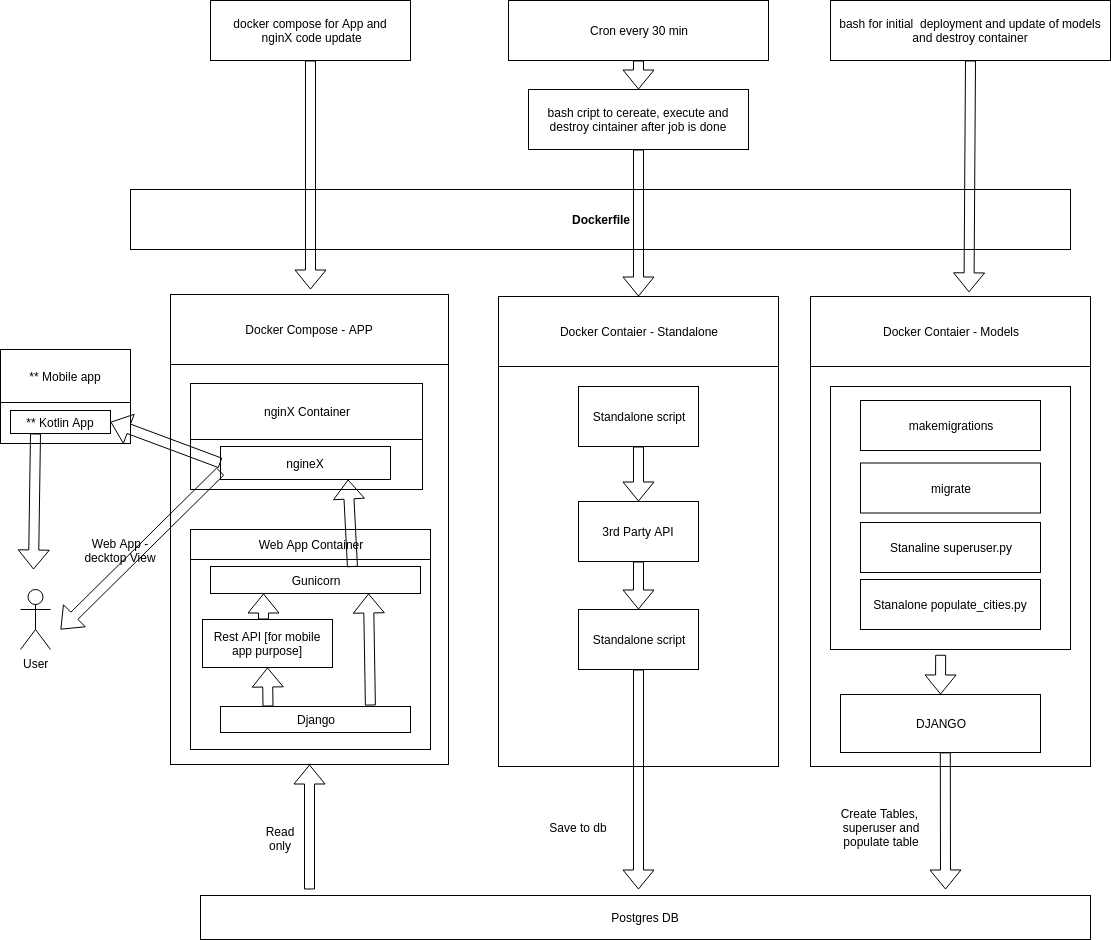

The diagram above was exported from draw.io. Its source (the exported page's mxGraphModel, read from the mxfile embedded in the PNG):
<mxGraphModel dx="1355" dy="827" grid="1" gridSize="10" guides="1" tooltips="1" connect="1" arrows="1" fold="1" page="1" pageScale="1" pageWidth="1169" pageHeight="1654" math="0" shadow="0">
  <root>
    <mxCell id="0" />
    <mxCell id="1" parent="0" />
    <mxCell id="w3jv32RdNZtowR9azrCK-1" value="" style="rounded=0;whiteSpace=wrap;html=1;" parent="1" vertex="1">
      <mxGeometry x="190" y="415" width="278" height="470" as="geometry" />
    </mxCell>
    <mxCell id="w3jv32RdNZtowR9azrCK-2" value="Docker Compose - APP" style="rounded=0;whiteSpace=wrap;html=1;" parent="1" vertex="1">
      <mxGeometry x="190" y="415" width="278" height="70" as="geometry" />
    </mxCell>
    <mxCell id="w3jv32RdNZtowR9azrCK-5" value="" style="rounded=0;whiteSpace=wrap;html=1;" parent="1" vertex="1">
      <mxGeometry x="518" y="417" width="280" height="470" as="geometry" />
    </mxCell>
    <mxCell id="w3jv32RdNZtowR9azrCK-6" value="Docker Contaier - Standalone" style="rounded=0;whiteSpace=wrap;html=1;" parent="1" vertex="1">
      <mxGeometry x="518" y="417" width="280" height="70" as="geometry" />
    </mxCell>
    <mxCell id="w3jv32RdNZtowR9azrCK-8" value="Postgres DB" style="rounded=0;whiteSpace=wrap;html=1;" parent="1" vertex="1">
      <mxGeometry x="220" y="1016" width="890" height="44" as="geometry" />
    </mxCell>
    <mxCell id="w3jv32RdNZtowR9azrCK-12" value="Cron every 30 min" style="rounded=0;whiteSpace=wrap;html=1;" parent="1" vertex="1">
      <mxGeometry x="528" y="121" width="260" height="60" as="geometry" />
    </mxCell>
    <mxCell id="w3jv32RdNZtowR9azrCK-14" value="bash cript to cereate, execute and destroy cintainer after job is done" style="rounded=0;whiteSpace=wrap;html=1;" parent="1" vertex="1">
      <mxGeometry x="548" y="210" width="220" height="60" as="geometry" />
    </mxCell>
    <mxCell id="w3jv32RdNZtowR9azrCK-21" value="Standalone script" style="rounded=0;whiteSpace=wrap;html=1;" parent="1" vertex="1">
      <mxGeometry x="598" y="507" width="120" height="60" as="geometry" />
    </mxCell>
    <mxCell id="w3jv32RdNZtowR9azrCK-24" value="3rd Party API" style="rounded=0;whiteSpace=wrap;html=1;" parent="1" vertex="1">
      <mxGeometry x="598" y="622" width="120" height="60" as="geometry" />
    </mxCell>
    <mxCell id="w3jv32RdNZtowR9azrCK-28" value="Read only" style="text;html=1;strokeColor=none;fillColor=none;align=center;verticalAlign=middle;whiteSpace=wrap;rounded=0;" parent="1" vertex="1">
      <mxGeometry x="275" y="938" width="50" height="42" as="geometry" />
    </mxCell>
    <mxCell id="w3jv32RdNZtowR9azrCK-29" value="Save to db" style="text;html=1;strokeColor=none;fillColor=none;align=center;verticalAlign=middle;whiteSpace=wrap;rounded=0;" parent="1" vertex="1">
      <mxGeometry x="548" y="938" width="100" height="20" as="geometry" />
    </mxCell>
    <mxCell id="w3jv32RdNZtowR9azrCK-31" value="&lt;b&gt;Dockerfile&lt;/b&gt;" style="rounded=0;whiteSpace=wrap;html=1;" parent="1" vertex="1">
      <mxGeometry x="150" y="310" width="940" height="60" as="geometry" />
    </mxCell>
    <mxCell id="w3jv32RdNZtowR9azrCK-33" value="docker compose for App and&lt;br&gt;&amp;nbsp;nginX code update" style="rounded=0;whiteSpace=wrap;html=1;" parent="1" vertex="1">
      <mxGeometry x="230" y="121" width="200" height="60" as="geometry" />
    </mxCell>
    <mxCell id="w3jv32RdNZtowR9azrCK-37" value="" style="shape=flexArrow;endArrow=classic;html=1;exitX=0.5;exitY=1;exitDx=0;exitDy=0;" parent="1" source="w3jv32RdNZtowR9azrCK-33" edge="1">
      <mxGeometry width="50" height="50" relative="1" as="geometry">
        <mxPoint x="20" y="1130" as="sourcePoint" />
        <mxPoint x="330" y="410" as="targetPoint" />
      </mxGeometry>
    </mxCell>
    <mxCell id="w3jv32RdNZtowR9azrCK-38" value="bash for initial&amp;nbsp; deployment and update of models and destroy container" style="rounded=0;whiteSpace=wrap;html=1;" parent="1" vertex="1">
      <mxGeometry x="850" y="121" width="280" height="60" as="geometry" />
    </mxCell>
    <mxCell id="w3jv32RdNZtowR9azrCK-39" value="" style="rounded=0;whiteSpace=wrap;html=1;" parent="1" vertex="1">
      <mxGeometry x="830" y="417" width="280" height="470" as="geometry" />
    </mxCell>
    <mxCell id="w3jv32RdNZtowR9azrCK-40" value="Docker Contaier - Models" style="rounded=0;whiteSpace=wrap;html=1;" parent="1" vertex="1">
      <mxGeometry x="830" y="417" width="280" height="70" as="geometry" />
    </mxCell>
    <mxCell id="w3jv32RdNZtowR9azrCK-43" value="DJANGO" style="rounded=0;whiteSpace=wrap;html=1;" parent="1" vertex="1">
      <mxGeometry x="860" y="815" width="200" height="58" as="geometry" />
    </mxCell>
    <mxCell id="w3jv32RdNZtowR9azrCK-46" value="Create Tables,&amp;nbsp; superuser and populate table" style="text;html=1;strokeColor=none;fillColor=none;align=center;verticalAlign=middle;whiteSpace=wrap;rounded=0;" parent="1" vertex="1">
      <mxGeometry x="851" y="938" width="100" height="20" as="geometry" />
    </mxCell>
    <mxCell id="w3jv32RdNZtowR9azrCK-48" value="" style="rounded=0;whiteSpace=wrap;html=1;" parent="1" vertex="1">
      <mxGeometry x="850" y="507" width="240" height="263" as="geometry" />
    </mxCell>
    <mxCell id="w3jv32RdNZtowR9azrCK-50" value="makemigrations" style="rounded=0;whiteSpace=wrap;html=1;" parent="1" vertex="1">
      <mxGeometry x="880" y="521" width="180" height="50" as="geometry" />
    </mxCell>
    <mxCell id="w3jv32RdNZtowR9azrCK-51" value="migrate" style="rounded=0;whiteSpace=wrap;html=1;" parent="1" vertex="1">
      <mxGeometry x="880" y="583.5" width="180" height="50" as="geometry" />
    </mxCell>
    <mxCell id="w3jv32RdNZtowR9azrCK-52" value="Stanaline&amp;nbsp;superuser.py" style="rounded=0;whiteSpace=wrap;html=1;" parent="1" vertex="1">
      <mxGeometry x="880" y="643" width="180" height="50" as="geometry" />
    </mxCell>
    <mxCell id="w3jv32RdNZtowR9azrCK-54" value="Stanalone&amp;nbsp;populate_cities.py" style="rounded=0;whiteSpace=wrap;html=1;" parent="1" vertex="1">
      <mxGeometry x="880" y="700" width="180" height="50" as="geometry" />
    </mxCell>
    <mxCell id="w3jv32RdNZtowR9azrCK-56" value="" style="shape=flexArrow;endArrow=classic;html=1;exitX=0.5;exitY=1;exitDx=0;exitDy=0;entryX=0.566;entryY=-0.059;entryDx=0;entryDy=0;entryPerimeter=0;" parent="1" source="w3jv32RdNZtowR9azrCK-38" target="w3jv32RdNZtowR9azrCK-40" edge="1">
      <mxGeometry width="50" height="50" relative="1" as="geometry">
        <mxPoint x="920" y="260" as="sourcePoint" />
        <mxPoint x="970" y="210" as="targetPoint" />
      </mxGeometry>
    </mxCell>
    <mxCell id="w3jv32RdNZtowR9azrCK-58" value="" style="shape=flexArrow;endArrow=classic;html=1;exitX=0.5;exitY=1;exitDx=0;exitDy=0;" parent="1" source="w3jv32RdNZtowR9azrCK-14" target="w3jv32RdNZtowR9azrCK-6" edge="1">
      <mxGeometry width="50" height="50" relative="1" as="geometry">
        <mxPoint x="660" y="340" as="sourcePoint" />
        <mxPoint x="710" y="290" as="targetPoint" />
      </mxGeometry>
    </mxCell>
    <mxCell id="w3jv32RdNZtowR9azrCK-61" value="" style="shape=flexArrow;endArrow=classic;html=1;entryX=0.5;entryY=0;entryDx=0;entryDy=0;exitX=0.459;exitY=1.02;exitDx=0;exitDy=0;exitPerimeter=0;" parent="1" source="w3jv32RdNZtowR9azrCK-48" target="w3jv32RdNZtowR9azrCK-43" edge="1">
      <mxGeometry width="50" height="50" relative="1" as="geometry">
        <mxPoint x="930" y="820" as="sourcePoint" />
        <mxPoint x="980" y="770" as="targetPoint" />
      </mxGeometry>
    </mxCell>
    <mxCell id="w3jv32RdNZtowR9azrCK-63" value="" style="shape=flexArrow;endArrow=classic;html=1;exitX=0.5;exitY=1;exitDx=0;exitDy=0;" parent="1" source="w3jv32RdNZtowR9azrCK-12" target="w3jv32RdNZtowR9azrCK-14" edge="1">
      <mxGeometry width="50" height="50" relative="1" as="geometry">
        <mxPoint x="460" y="300" as="sourcePoint" />
        <mxPoint x="510" y="250" as="targetPoint" />
      </mxGeometry>
    </mxCell>
    <mxCell id="w3jv32RdNZtowR9azrCK-69" value="" style="rounded=0;whiteSpace=wrap;html=1;" parent="1" vertex="1">
      <mxGeometry x="20" y="470" width="130" height="94" as="geometry" />
    </mxCell>
    <mxCell id="w3jv32RdNZtowR9azrCK-76" value="** Mobile app" style="rounded=0;whiteSpace=wrap;html=1;" parent="1" vertex="1">
      <mxGeometry x="20" y="470" width="130" height="53" as="geometry" />
    </mxCell>
    <mxCell id="w3jv32RdNZtowR9azrCK-84" value="" style="shape=flexArrow;endArrow=classic;html=1;entryX=0.5;entryY=1;entryDx=0;entryDy=0;" parent="1" target="w3jv32RdNZtowR9azrCK-1" edge="1">
      <mxGeometry width="50" height="50" relative="1" as="geometry">
        <mxPoint x="329" y="1010" as="sourcePoint" />
        <mxPoint x="349.2156862745096" y="870" as="targetPoint" />
      </mxGeometry>
    </mxCell>
    <mxCell id="w3jv32RdNZtowR9azrCK-85" value="" style="shape=flexArrow;endArrow=classic;html=1;exitX=0.5;exitY=1;exitDx=0;exitDy=0;" parent="1" source="JC-NomAKS9dAz8uFqnoV-14" edge="1">
      <mxGeometry width="50" height="50" relative="1" as="geometry">
        <mxPoint x="658" y="880" as="sourcePoint" />
        <mxPoint x="658" y="1010" as="targetPoint" />
      </mxGeometry>
    </mxCell>
    <mxCell id="w3jv32RdNZtowR9azrCK-86" value="" style="shape=flexArrow;endArrow=classic;html=1;exitX=0.624;exitY=0.998;exitDx=0;exitDy=0;exitPerimeter=0;" parent="1" edge="1">
      <mxGeometry width="50" height="50" relative="1" as="geometry">
        <mxPoint x="964.8000000000002" y="872.884" as="sourcePoint" />
        <mxPoint x="965" y="1010" as="targetPoint" />
      </mxGeometry>
    </mxCell>
    <mxCell id="JC-NomAKS9dAz8uFqnoV-8" value="** Kotlin App" style="rounded=0;whiteSpace=wrap;html=1;" parent="1" vertex="1">
      <mxGeometry x="30" y="531" width="100" height="23" as="geometry" />
    </mxCell>
    <mxCell id="JC-NomAKS9dAz8uFqnoV-9" value="User" style="shape=umlActor;verticalLabelPosition=bottom;labelBackgroundColor=#ffffff;verticalAlign=top;html=1;outlineConnect=0;" parent="1" vertex="1">
      <mxGeometry x="40" y="710" width="30" height="60" as="geometry" />
    </mxCell>
    <mxCell id="JC-NomAKS9dAz8uFqnoV-14" value="Standalone script" style="rounded=0;whiteSpace=wrap;html=1;" parent="1" vertex="1">
      <mxGeometry x="598" y="730" width="120" height="60" as="geometry" />
    </mxCell>
    <mxCell id="JC-NomAKS9dAz8uFqnoV-15" value="" style="shape=flexArrow;endArrow=classic;html=1;exitX=0.5;exitY=1;exitDx=0;exitDy=0;entryX=0.5;entryY=0;entryDx=0;entryDy=0;" parent="1" source="w3jv32RdNZtowR9azrCK-21" target="w3jv32RdNZtowR9azrCK-24" edge="1">
      <mxGeometry width="50" height="50" relative="1" as="geometry">
        <mxPoint x="650" y="630" as="sourcePoint" />
        <mxPoint x="700" y="580" as="targetPoint" />
      </mxGeometry>
    </mxCell>
    <mxCell id="JC-NomAKS9dAz8uFqnoV-16" value="" style="shape=flexArrow;endArrow=classic;html=1;exitX=0.5;exitY=1;exitDx=0;exitDy=0;" parent="1" source="w3jv32RdNZtowR9azrCK-24" target="JC-NomAKS9dAz8uFqnoV-14" edge="1">
      <mxGeometry width="50" height="50" relative="1" as="geometry">
        <mxPoint x="620" y="750" as="sourcePoint" />
        <mxPoint x="670" y="700" as="targetPoint" />
      </mxGeometry>
    </mxCell>
    <mxCell id="JC-NomAKS9dAz8uFqnoV-25" value="" style="shape=flexArrow;endArrow=classic;html=1;exitX=0.25;exitY=1;exitDx=0;exitDy=0;" parent="1" edge="1" source="JC-NomAKS9dAz8uFqnoV-8">
      <mxGeometry width="50" height="50" relative="1" as="geometry">
        <mxPoint x="140" y="620" as="sourcePoint" />
        <mxPoint x="53" y="690" as="targetPoint" />
      </mxGeometry>
    </mxCell>
    <mxCell id="lSw8Oa5x0zyJIZxT6get-3" value="" style="rounded=0;whiteSpace=wrap;html=1;" vertex="1" parent="1">
      <mxGeometry x="210" y="504" width="232" height="106" as="geometry" />
    </mxCell>
    <mxCell id="lSw8Oa5x0zyJIZxT6get-4" value="nginX Container" style="rounded=0;whiteSpace=wrap;html=1;" vertex="1" parent="1">
      <mxGeometry x="210" y="504" width="232" height="56" as="geometry" />
    </mxCell>
    <mxCell id="lSw8Oa5x0zyJIZxT6get-5" value="ngineX" style="rounded=0;whiteSpace=wrap;html=1;" vertex="1" parent="1">
      <mxGeometry x="240" y="567" width="170" height="33" as="geometry" />
    </mxCell>
    <mxCell id="lSw8Oa5x0zyJIZxT6get-6" value="" style="rounded=0;whiteSpace=wrap;html=1;" vertex="1" parent="1">
      <mxGeometry x="210" y="660" width="240" height="210" as="geometry" />
    </mxCell>
    <mxCell id="lSw8Oa5x0zyJIZxT6get-7" value="Web App Container" style="rounded=0;whiteSpace=wrap;html=1;" vertex="1" parent="1">
      <mxGeometry x="210" y="650" width="240" height="30" as="geometry" />
    </mxCell>
    <mxCell id="lSw8Oa5x0zyJIZxT6get-8" value="Rest API [for mobile app purpose]" style="rounded=0;whiteSpace=wrap;html=1;" vertex="1" parent="1">
      <mxGeometry x="222" y="740" width="130" height="48" as="geometry" />
    </mxCell>
    <mxCell id="lSw8Oa5x0zyJIZxT6get-9" value="Django" style="rounded=0;whiteSpace=wrap;html=1;" vertex="1" parent="1">
      <mxGeometry x="240" y="827" width="190" height="26" as="geometry" />
    </mxCell>
    <mxCell id="lSw8Oa5x0zyJIZxT6get-10" value="Gunicorn" style="rounded=0;whiteSpace=wrap;html=1;" vertex="1" parent="1">
      <mxGeometry x="230" y="687" width="210" height="27" as="geometry" />
    </mxCell>
    <mxCell id="lSw8Oa5x0zyJIZxT6get-13" value="" style="shape=flexArrow;endArrow=classic;html=1;exitX=0;exitY=0.75;exitDx=0;exitDy=0;" edge="1" parent="1" source="lSw8Oa5x0zyJIZxT6get-5">
      <mxGeometry width="50" height="50" relative="1" as="geometry">
        <mxPoint x="180" y="820" as="sourcePoint" />
        <mxPoint x="80" y="750" as="targetPoint" />
      </mxGeometry>
    </mxCell>
    <mxCell id="lSw8Oa5x0zyJIZxT6get-15" value="" style="shape=flexArrow;endArrow=classic;html=1;exitX=0.789;exitY=-0.038;exitDx=0;exitDy=0;exitPerimeter=0;" edge="1" parent="1" source="lSw8Oa5x0zyJIZxT6get-9">
      <mxGeometry width="50" height="50" relative="1" as="geometry">
        <mxPoint x="140" y="830" as="sourcePoint" />
        <mxPoint x="388" y="714" as="targetPoint" />
      </mxGeometry>
    </mxCell>
    <mxCell id="lSw8Oa5x0zyJIZxT6get-16" value="" style="shape=flexArrow;endArrow=classic;html=1;entryX=0.5;entryY=1;entryDx=0;entryDy=0;exitX=0.25;exitY=0;exitDx=0;exitDy=0;" edge="1" parent="1" source="lSw8Oa5x0zyJIZxT6get-9" target="lSw8Oa5x0zyJIZxT6get-8">
      <mxGeometry width="50" height="50" relative="1" as="geometry">
        <mxPoint x="150" y="860" as="sourcePoint" />
        <mxPoint x="200" y="810" as="targetPoint" />
      </mxGeometry>
    </mxCell>
    <mxCell id="lSw8Oa5x0zyJIZxT6get-17" value="" style="shape=flexArrow;endArrow=classic;html=1;exitX=0;exitY=0.5;exitDx=0;exitDy=0;entryX=1;entryY=0.5;entryDx=0;entryDy=0;" edge="1" parent="1" source="lSw8Oa5x0zyJIZxT6get-5" target="JC-NomAKS9dAz8uFqnoV-8">
      <mxGeometry width="50" height="50" relative="1" as="geometry">
        <mxPoint x="130" y="650" as="sourcePoint" />
        <mxPoint x="150" y="600" as="targetPoint" />
      </mxGeometry>
    </mxCell>
    <mxCell id="lSw8Oa5x0zyJIZxT6get-18" value="Web App - decktop View" style="text;html=1;strokeColor=none;fillColor=none;align=center;verticalAlign=middle;whiteSpace=wrap;rounded=0;" vertex="1" parent="1">
      <mxGeometry x="100" y="662" width="80" height="18" as="geometry" />
    </mxCell>
    <mxCell id="lSw8Oa5x0zyJIZxT6get-21" value="" style="shape=flexArrow;endArrow=classic;html=1;" edge="1" parent="1">
      <mxGeometry width="50" height="50" relative="1" as="geometry">
        <mxPoint x="283" y="740" as="sourcePoint" />
        <mxPoint x="283" y="714" as="targetPoint" />
      </mxGeometry>
    </mxCell>
    <mxCell id="lSw8Oa5x0zyJIZxT6get-24" value="" style="shape=flexArrow;endArrow=classic;html=1;entryX=0.75;entryY=1;entryDx=0;entryDy=0;exitX=0.676;exitY=0.019;exitDx=0;exitDy=0;exitPerimeter=0;" edge="1" parent="1" source="lSw8Oa5x0zyJIZxT6get-10" target="lSw8Oa5x0zyJIZxT6get-5">
      <mxGeometry width="50" height="50" relative="1" as="geometry">
        <mxPoint x="90" y="910" as="sourcePoint" />
        <mxPoint x="140" y="860" as="targetPoint" />
      </mxGeometry>
    </mxCell>
  </root>
</mxGraphModel>